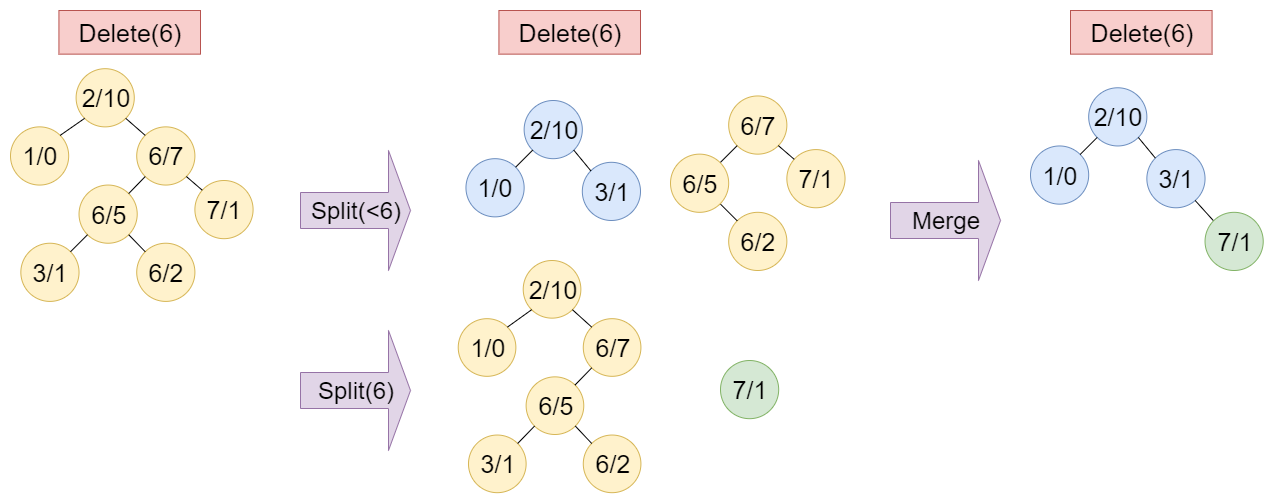

The diagram above was exported from draw.io. Its source (the exported page's mxGraphModel, read from the mxfile embedded in the PNG):
<mxGraphModel dx="2062" dy="1073" grid="1" gridSize="10" guides="1" tooltips="1" connect="1" arrows="1" fold="1" page="1" pageScale="1" pageWidth="827" pageHeight="1169" math="0" shadow="0">
  <root>
    <mxCell id="0" />
    <mxCell id="1" parent="0" />
    <mxCell id="p7UiZEnfjnmN-zhhNf_Y-62" value="" style="group" vertex="1" connectable="0" parent="1">
      <mxGeometry x="80" y="40" width="242.5818181818181" height="290.90999999999985" as="geometry" />
    </mxCell>
    <mxCell id="p7UiZEnfjnmN-zhhNf_Y-63" value="&lt;font style=&quot;font-size: 25px&quot;&gt;2/10&lt;/font&gt;" style="ellipse;whiteSpace=wrap;html=1;aspect=fixed;fillColor=#fff2cc;strokeColor=#d6b656;" vertex="1" parent="p7UiZEnfjnmN-zhhNf_Y-62">
      <mxGeometry x="65.60000000000002" y="58.18636363636358" width="58.18181818181819" height="58.18181818181819" as="geometry" />
    </mxCell>
    <mxCell id="p7UiZEnfjnmN-zhhNf_Y-64" value="&lt;font style=&quot;font-size: 25px&quot;&gt;1/0&lt;/font&gt;" style="ellipse;whiteSpace=wrap;html=1;aspect=fixed;fillColor=#fff2cc;strokeColor=#d6b656;" vertex="1" parent="p7UiZEnfjnmN-zhhNf_Y-62">
      <mxGeometry y="116.36818181818171" width="58.18181818181819" height="58.18181818181819" as="geometry" />
    </mxCell>
    <mxCell id="p7UiZEnfjnmN-zhhNf_Y-65" value="" style="endArrow=none;html=1;entryX=0;entryY=1;entryDx=0;entryDy=0;exitX=1;exitY=0;exitDx=0;exitDy=0;" edge="1" parent="p7UiZEnfjnmN-zhhNf_Y-62" source="p7UiZEnfjnmN-zhhNf_Y-64" target="p7UiZEnfjnmN-zhhNf_Y-63">
      <mxGeometry width="50" height="50" relative="1" as="geometry">
        <mxPoint x="-304.18" y="138.18181818181824" as="sourcePoint" />
        <mxPoint x="-261.77310242291895" y="100.57037908906341" as="targetPoint" />
      </mxGeometry>
    </mxCell>
    <mxCell id="p7UiZEnfjnmN-zhhNf_Y-66" value="&lt;font style=&quot;font-size: 25px&quot;&gt;6/5&lt;/font&gt;" style="ellipse;whiteSpace=wrap;html=1;aspect=fixed;fillColor=#fff2cc;strokeColor=#d6b656;" vertex="1" parent="p7UiZEnfjnmN-zhhNf_Y-62">
      <mxGeometry x="68.53000000000009" y="174.5463636363636" width="58.18181818181819" height="58.18181818181819" as="geometry" />
    </mxCell>
    <mxCell id="p7UiZEnfjnmN-zhhNf_Y-67" value="&lt;font style=&quot;font-size: 25px&quot;&gt;3/1&lt;/font&gt;" style="ellipse;whiteSpace=wrap;html=1;aspect=fixed;fillColor=#fff2cc;strokeColor=#d6b656;" vertex="1" parent="p7UiZEnfjnmN-zhhNf_Y-62">
      <mxGeometry x="10.350000000000023" y="232.72818181818172" width="58.18181818181819" height="58.18181818181819" as="geometry" />
    </mxCell>
    <mxCell id="p7UiZEnfjnmN-zhhNf_Y-68" value="&lt;font style=&quot;font-size: 25px&quot;&gt;6/7&lt;/font&gt;" style="ellipse;whiteSpace=wrap;html=1;aspect=fixed;fillColor=#fff2cc;strokeColor=#d6b656;" vertex="1" parent="p7UiZEnfjnmN-zhhNf_Y-62">
      <mxGeometry x="126.22000000000003" y="116.36818181818171" width="58.18181818181819" height="58.18181818181819" as="geometry" />
    </mxCell>
    <mxCell id="p7UiZEnfjnmN-zhhNf_Y-69" value="&lt;font style=&quot;font-size: 25px&quot;&gt;6/2&lt;/font&gt;" style="ellipse;whiteSpace=wrap;html=1;aspect=fixed;fillColor=#fff2cc;strokeColor=#d6b656;" vertex="1" parent="p7UiZEnfjnmN-zhhNf_Y-62">
      <mxGeometry x="126.22000000000003" y="232.72545454545457" width="58.18181818181819" height="58.18181818181819" as="geometry" />
    </mxCell>
    <mxCell id="p7UiZEnfjnmN-zhhNf_Y-70" value="&lt;font style=&quot;font-size: 25px&quot;&gt;7/1&lt;/font&gt;" style="ellipse;whiteSpace=wrap;html=1;aspect=fixed;fillColor=#fff2cc;strokeColor=#d6b656;" vertex="1" parent="p7UiZEnfjnmN-zhhNf_Y-62">
      <mxGeometry x="184.39999999999998" y="170" width="58.18181818181819" height="58.18181818181819" as="geometry" />
    </mxCell>
    <mxCell id="p7UiZEnfjnmN-zhhNf_Y-71" value="&lt;font style=&quot;font-size: 25px&quot;&gt;Delete(6)&lt;/font&gt;" style="rounded=0;whiteSpace=wrap;html=1;fillColor=#f8cecc;strokeColor=#b85450;" vertex="1" parent="p7UiZEnfjnmN-zhhNf_Y-62">
      <mxGeometry x="48.42" width="141.58" height="43.64" as="geometry" />
    </mxCell>
    <mxCell id="p7UiZEnfjnmN-zhhNf_Y-72" value="" style="endArrow=none;html=1;entryX=0;entryY=1;entryDx=0;entryDy=0;exitX=1;exitY=0;exitDx=0;exitDy=0;" edge="1" parent="p7UiZEnfjnmN-zhhNf_Y-62" source="p7UiZEnfjnmN-zhhNf_Y-67" target="p7UiZEnfjnmN-zhhNf_Y-66">
      <mxGeometry width="50" height="50" relative="1" as="geometry">
        <mxPoint x="-123.77999999999997" y="349.090909090909" as="sourcePoint" />
        <mxPoint x="-82.77999999999997" y="312.72727272727275" as="targetPoint" />
      </mxGeometry>
    </mxCell>
    <mxCell id="p7UiZEnfjnmN-zhhNf_Y-73" value="" style="endArrow=none;html=1;exitX=0;exitY=0;exitDx=0;exitDy=0;entryX=1;entryY=1;entryDx=0;entryDy=0;endFill=0;" edge="1" parent="p7UiZEnfjnmN-zhhNf_Y-62" source="p7UiZEnfjnmN-zhhNf_Y-68" target="p7UiZEnfjnmN-zhhNf_Y-63">
      <mxGeometry width="50" height="50" relative="1" as="geometry">
        <mxPoint x="-123.77999999999997" y="400" as="sourcePoint" />
        <mxPoint x="136.22000000000003" y="108" as="targetPoint" />
      </mxGeometry>
    </mxCell>
    <mxCell id="p7UiZEnfjnmN-zhhNf_Y-74" value="" style="endArrow=none;html=1;entryX=1;entryY=1;entryDx=0;entryDy=0;" edge="1" parent="p7UiZEnfjnmN-zhhNf_Y-62" source="p7UiZEnfjnmN-zhhNf_Y-70" target="p7UiZEnfjnmN-zhhNf_Y-68">
      <mxGeometry width="50" height="50" relative="1" as="geometry">
        <mxPoint x="7.420000000000073" y="400" as="sourcePoint" />
        <mxPoint x="48.42000000000007" y="363.6363636363635" as="targetPoint" />
      </mxGeometry>
    </mxCell>
    <mxCell id="p7UiZEnfjnmN-zhhNf_Y-75" value="" style="endArrow=none;html=1;entryX=0;entryY=1;entryDx=0;entryDy=0;endFill=0;" edge="1" parent="p7UiZEnfjnmN-zhhNf_Y-62" source="p7UiZEnfjnmN-zhhNf_Y-66" target="p7UiZEnfjnmN-zhhNf_Y-68">
      <mxGeometry width="50" height="50" relative="1" as="geometry">
        <mxPoint x="-123.77999999999997" y="290.909090909091" as="sourcePoint" />
        <mxPoint x="-82.77999999999997" y="254.5454545454545" as="targetPoint" />
      </mxGeometry>
    </mxCell>
    <mxCell id="p7UiZEnfjnmN-zhhNf_Y-76" value="" style="endArrow=none;html=1;entryX=1;entryY=1;entryDx=0;entryDy=0;exitX=0;exitY=0;exitDx=0;exitDy=0;endFill=0;" edge="1" parent="p7UiZEnfjnmN-zhhNf_Y-62" source="p7UiZEnfjnmN-zhhNf_Y-69" target="p7UiZEnfjnmN-zhhNf_Y-66">
      <mxGeometry width="50" height="50" relative="1" as="geometry">
        <mxPoint x="-151.20000000000005" y="310" as="sourcePoint" />
        <mxPoint x="-101.20000000000005" y="260" as="targetPoint" />
      </mxGeometry>
    </mxCell>
    <mxCell id="p7UiZEnfjnmN-zhhNf_Y-77" value="&lt;font style=&quot;font-size: 24px&quot;&gt;Split(&amp;lt;6)&lt;/font&gt;" style="shape=singleArrow;whiteSpace=wrap;html=1;fillColor=#e1d5e7;strokeColor=#9673a6;" vertex="1" parent="1">
      <mxGeometry x="370" y="180" width="110" height="120" as="geometry" />
    </mxCell>
    <mxCell id="p7UiZEnfjnmN-zhhNf_Y-87" value="&lt;font style=&quot;font-size: 25px&quot;&gt;Delete(6)&lt;/font&gt;" style="rounded=0;whiteSpace=wrap;html=1;fillColor=#f8cecc;strokeColor=#b85450;" vertex="1" parent="1">
      <mxGeometry x="568.42" y="40" width="141.58" height="43.64" as="geometry" />
    </mxCell>
    <mxCell id="p7UiZEnfjnmN-zhhNf_Y-127" value="" style="group" vertex="1" connectable="0" parent="1">
      <mxGeometry x="740.0000000000001" y="125.45818181818171" width="174.54181818181803" height="174.53909090909104" as="geometry" />
    </mxCell>
    <mxCell id="p7UiZEnfjnmN-zhhNf_Y-105" value="&lt;font style=&quot;font-size: 25px&quot;&gt;6/7&lt;/font&gt;" style="ellipse;whiteSpace=wrap;html=1;aspect=fixed;fillColor=#fff2cc;strokeColor=#d6b656;" vertex="1" parent="p7UiZEnfjnmN-zhhNf_Y-127">
      <mxGeometry x="58.179999999999836" width="58.18181818181819" height="58.18181818181819" as="geometry" />
    </mxCell>
    <mxCell id="p7UiZEnfjnmN-zhhNf_Y-106" value="&lt;font style=&quot;font-size: 25px&quot;&gt;6/2&lt;/font&gt;" style="ellipse;whiteSpace=wrap;html=1;aspect=fixed;fillColor=#fff2cc;strokeColor=#d6b656;" vertex="1" parent="p7UiZEnfjnmN-zhhNf_Y-127">
      <mxGeometry x="58.179999999999836" y="116.35727272727286" width="58.18181818181819" height="58.18181818181819" as="geometry" />
    </mxCell>
    <mxCell id="p7UiZEnfjnmN-zhhNf_Y-107" value="&lt;font style=&quot;font-size: 25px&quot;&gt;7/1&lt;/font&gt;" style="ellipse;whiteSpace=wrap;html=1;aspect=fixed;fillColor=#fff2cc;strokeColor=#d6b656;" vertex="1" parent="p7UiZEnfjnmN-zhhNf_Y-127">
      <mxGeometry x="116.35999999999979" y="53.63181818181829" width="58.18181818181819" height="58.18181818181819" as="geometry" />
    </mxCell>
    <mxCell id="p7UiZEnfjnmN-zhhNf_Y-108" value="" style="endArrow=none;html=1;entryX=1;entryY=1;entryDx=0;entryDy=0;" edge="1" parent="p7UiZEnfjnmN-zhhNf_Y-127" source="p7UiZEnfjnmN-zhhNf_Y-107" target="p7UiZEnfjnmN-zhhNf_Y-105">
      <mxGeometry width="50" height="50" relative="1" as="geometry">
        <mxPoint x="-140.62000000000012" y="243.6318181818183" as="sourcePoint" />
        <mxPoint x="-99.62000000000012" y="207.2681818181818" as="targetPoint" />
      </mxGeometry>
    </mxCell>
    <mxCell id="p7UiZEnfjnmN-zhhNf_Y-109" value="" style="endArrow=none;html=1;entryX=0;entryY=1;entryDx=0;entryDy=0;endFill=0;exitX=1;exitY=0;exitDx=0;exitDy=0;" edge="1" parent="p7UiZEnfjnmN-zhhNf_Y-127" target="p7UiZEnfjnmN-zhhNf_Y-105" source="p7UiZEnfjnmN-zhhNf_Y-126">
      <mxGeometry width="50" height="50" relative="1" as="geometry">
        <mxPoint x="50.1512881799797" y="66.69871182001998" as="sourcePoint" />
        <mxPoint x="-230.82000000000016" y="98.1772727272728" as="targetPoint" />
      </mxGeometry>
    </mxCell>
    <mxCell id="p7UiZEnfjnmN-zhhNf_Y-110" value="" style="endArrow=none;html=1;entryX=1;entryY=1;entryDx=0;entryDy=0;exitX=0;exitY=0;exitDx=0;exitDy=0;endFill=0;" edge="1" parent="p7UiZEnfjnmN-zhhNf_Y-127" source="p7UiZEnfjnmN-zhhNf_Y-106" target="p7UiZEnfjnmN-zhhNf_Y-126">
      <mxGeometry width="50" height="50" relative="1" as="geometry">
        <mxPoint x="-299.24000000000024" y="153.6318181818183" as="sourcePoint" />
        <mxPoint x="50.1512881799797" y="107.83946999816158" as="targetPoint" />
      </mxGeometry>
    </mxCell>
    <mxCell id="p7UiZEnfjnmN-zhhNf_Y-126" value="&lt;font style=&quot;font-size: 25px&quot;&gt;6/5&lt;/font&gt;" style="ellipse;whiteSpace=wrap;html=1;aspect=fixed;fillColor=#fff2cc;strokeColor=#d6b656;" vertex="1" parent="p7UiZEnfjnmN-zhhNf_Y-127">
      <mxGeometry y="58.17818181818191" width="58.18181818181819" height="58.18181818181819" as="geometry" />
    </mxCell>
    <mxCell id="p7UiZEnfjnmN-zhhNf_Y-129" value="&lt;font style=&quot;font-size: 24px&quot;&gt;Split(6)&lt;/font&gt;" style="shape=singleArrow;whiteSpace=wrap;html=1;fillColor=#e1d5e7;strokeColor=#9673a6;" vertex="1" parent="1">
      <mxGeometry x="370" y="360" width="110" height="120" as="geometry" />
    </mxCell>
    <mxCell id="p7UiZEnfjnmN-zhhNf_Y-158" value="" style="group" vertex="1" connectable="0" parent="1">
      <mxGeometry x="527.73" y="290" width="190" height="232.72" as="geometry" />
    </mxCell>
    <mxCell id="p7UiZEnfjnmN-zhhNf_Y-156" value="" style="group" vertex="1" connectable="0" parent="p7UiZEnfjnmN-zhhNf_Y-158">
      <mxGeometry width="190" height="232.72" as="geometry" />
    </mxCell>
    <mxCell id="p7UiZEnfjnmN-zhhNf_Y-144" value="&lt;font style=&quot;font-size: 25px&quot;&gt;2/10&lt;/font&gt;" style="ellipse;whiteSpace=wrap;html=1;aspect=fixed;fillColor=#fff2cc;strokeColor=#d6b656;" vertex="1" parent="p7UiZEnfjnmN-zhhNf_Y-156">
      <mxGeometry x="64.99096743724112" width="57.641656263628484" height="57.641656263628484" as="geometry" />
    </mxCell>
    <mxCell id="p7UiZEnfjnmN-zhhNf_Y-145" value="&lt;font style=&quot;font-size: 25px&quot;&gt;1/0&lt;/font&gt;" style="ellipse;whiteSpace=wrap;html=1;aspect=fixed;fillColor=#fff2cc;strokeColor=#d6b656;" vertex="1" parent="p7UiZEnfjnmN-zhhNf_Y-156">
      <mxGeometry y="58.1809090767042" width="57.641656263628484" height="57.641656263628484" as="geometry" />
    </mxCell>
    <mxCell id="p7UiZEnfjnmN-zhhNf_Y-146" value="" style="endArrow=none;html=1;entryX=0;entryY=1;entryDx=0;entryDy=0;exitX=1;exitY=0;exitDx=0;exitDy=0;" edge="1" parent="p7UiZEnfjnmN-zhhNf_Y-156" source="p7UiZEnfjnmN-zhhNf_Y-145" target="p7UiZEnfjnmN-zhhNf_Y-144">
      <mxGeometry width="50" height="50" relative="1" as="geometry">
        <mxPoint x="-380.61326021401356" y="39.99482960671265" as="sourcePoint" />
        <mxPoint x="-338.6000696721463" y="2.3839782018763342" as="targetPoint" />
      </mxGeometry>
    </mxCell>
    <mxCell id="p7UiZEnfjnmN-zhhNf_Y-147" value="&lt;font style=&quot;font-size: 25px&quot;&gt;6/5&lt;/font&gt;" style="ellipse;whiteSpace=wrap;html=1;aspect=fixed;fillColor=#fff2cc;strokeColor=#d6b656;" vertex="1" parent="p7UiZEnfjnmN-zhhNf_Y-156">
      <mxGeometry x="67.89376522064235" y="116.35818184659126" width="57.641656263628484" height="57.641656263628484" as="geometry" />
    </mxCell>
    <mxCell id="p7UiZEnfjnmN-zhhNf_Y-148" value="&lt;font style=&quot;font-size: 25px&quot;&gt;3/1&lt;/font&gt;" style="ellipse;whiteSpace=wrap;html=1;aspect=fixed;fillColor=#fff2cc;strokeColor=#d6b656;" vertex="1" parent="p7UiZEnfjnmN-zhhNf_Y-156">
      <mxGeometry x="10.253910258772057" y="174.53909092329565" width="57.641656263628484" height="57.641656263628484" as="geometry" />
    </mxCell>
    <mxCell id="p7UiZEnfjnmN-zhhNf_Y-149" value="&lt;font style=&quot;font-size: 25px&quot;&gt;6/7&lt;/font&gt;" style="ellipse;whiteSpace=wrap;html=1;aspect=fixed;fillColor=#fff2cc;strokeColor=#d6b656;" vertex="1" parent="p7UiZEnfjnmN-zhhNf_Y-156">
      <mxGeometry x="125.0481693586673" y="58.1809090767042" width="57.641656263628484" height="57.641656263628484" as="geometry" />
    </mxCell>
    <mxCell id="p7UiZEnfjnmN-zhhNf_Y-150" value="&lt;font style=&quot;font-size: 25px&quot;&gt;6/2&lt;/font&gt;" style="ellipse;whiteSpace=wrap;html=1;aspect=fixed;fillColor=#fff2cc;strokeColor=#d6b656;" vertex="1" parent="p7UiZEnfjnmN-zhhNf_Y-156">
      <mxGeometry x="125.0481693586673" y="174.53636369318266" width="57.641656263628484" height="57.641656263628484" as="geometry" />
    </mxCell>
    <mxCell id="p7UiZEnfjnmN-zhhNf_Y-151" value="" style="endArrow=none;html=1;entryX=0;entryY=1;entryDx=0;entryDy=0;exitX=1;exitY=0;exitDx=0;exitDy=0;" edge="1" parent="p7UiZEnfjnmN-zhhNf_Y-156" source="p7UiZEnfjnmN-zhhNf_Y-148" target="p7UiZEnfjnmN-zhhNf_Y-147">
      <mxGeometry width="50" height="50" relative="1" as="geometry">
        <mxPoint x="-201.88809976160047" y="250.9006250097656" as="sourcePoint" />
        <mxPoint x="-161.26874511332477" y="214.53755683682553" as="targetPoint" />
      </mxGeometry>
    </mxCell>
    <mxCell id="p7UiZEnfjnmN-zhhNf_Y-152" value="" style="endArrow=none;html=1;exitX=0;exitY=0;exitDx=0;exitDy=0;entryX=1;entryY=1;entryDx=0;entryDy=0;endFill=0;" edge="1" parent="p7UiZEnfjnmN-zhhNf_Y-156" source="p7UiZEnfjnmN-zhhNf_Y-149" target="p7UiZEnfjnmN-zhhNf_Y-144">
      <mxGeometry width="50" height="50" relative="1" as="geometry">
        <mxPoint x="-201.88809976160047" y="301.80892045188193" as="sourcePoint" />
        <mxPoint x="55.69805166648928" y="9.813483023172289" as="targetPoint" />
      </mxGeometry>
    </mxCell>
    <mxCell id="p7UiZEnfjnmN-zhhNf_Y-154" value="" style="endArrow=none;html=1;entryX=0;entryY=1;entryDx=0;entryDy=0;endFill=0;" edge="1" parent="p7UiZEnfjnmN-zhhNf_Y-156" source="p7UiZEnfjnmN-zhhNf_Y-147" target="p7UiZEnfjnmN-zhhNf_Y-149">
      <mxGeometry width="50" height="50" relative="1" as="geometry">
        <mxPoint x="-201.88809976160047" y="192.71971593306148" as="sourcePoint" />
        <mxPoint x="-161.26874511332477" y="156.35664776012115" as="targetPoint" />
      </mxGeometry>
    </mxCell>
    <mxCell id="p7UiZEnfjnmN-zhhNf_Y-155" value="" style="endArrow=none;html=1;entryX=1;entryY=1;entryDx=0;entryDy=0;exitX=0;exitY=0;exitDx=0;exitDy=0;endFill=0;" edge="1" parent="p7UiZEnfjnmN-zhhNf_Y-156" source="p7UiZEnfjnmN-zhhNf_Y-150" target="p7UiZEnfjnmN-zhhNf_Y-147">
      <mxGeometry width="50" height="50" relative="1" as="geometry">
        <mxPoint x="-229.0535315775937" y="211.81032672385498" as="sourcePoint" />
        <mxPoint x="-179.517733226038" y="161.81110798606224" as="targetPoint" />
      </mxGeometry>
    </mxCell>
    <mxCell id="p7UiZEnfjnmN-zhhNf_Y-159" value="&lt;font style=&quot;font-size: 25px&quot;&gt;7/1&lt;/font&gt;" style="ellipse;whiteSpace=wrap;html=1;aspect=fixed;fillColor=#d5e8d4;strokeColor=#82b366;" vertex="1" parent="1">
      <mxGeometry x="790" y="390" width="58.18181818181819" height="58.18181818181819" as="geometry" />
    </mxCell>
    <mxCell id="p7UiZEnfjnmN-zhhNf_Y-161" value="" style="group;rounded=0;" vertex="1" connectable="0" parent="1">
      <mxGeometry x="535.4599999999999" y="129.99636363636358" width="174.54181818181826" height="119.99363636363631" as="geometry" />
    </mxCell>
    <mxCell id="p7UiZEnfjnmN-zhhNf_Y-128" value="" style="group" vertex="1" connectable="0" parent="p7UiZEnfjnmN-zhhNf_Y-161">
      <mxGeometry width="174.54181818181826" height="119.99363636363631" as="geometry" />
    </mxCell>
    <mxCell id="p7UiZEnfjnmN-zhhNf_Y-79" value="&lt;font style=&quot;font-size: 25px&quot;&gt;2/10&lt;/font&gt;" style="ellipse;whiteSpace=wrap;html=1;aspect=fixed;fillColor=#dae8fc;strokeColor=#6c8ebf;" vertex="1" parent="p7UiZEnfjnmN-zhhNf_Y-128">
      <mxGeometry x="58.180000000000064" width="58.18181818181819" height="58.18181818181819" as="geometry" />
    </mxCell>
    <mxCell id="p7UiZEnfjnmN-zhhNf_Y-80" value="&lt;font style=&quot;font-size: 25px&quot;&gt;1/0&lt;/font&gt;" style="ellipse;whiteSpace=wrap;html=1;aspect=fixed;fillColor=#dae8fc;strokeColor=#6c8ebf;" vertex="1" parent="p7UiZEnfjnmN-zhhNf_Y-128">
      <mxGeometry y="58.18181818181813" width="58.18181818181819" height="58.18181818181819" as="geometry" />
    </mxCell>
    <mxCell id="p7UiZEnfjnmN-zhhNf_Y-81" value="" style="endArrow=none;html=1;entryX=0;entryY=1;entryDx=0;entryDy=0;exitX=1;exitY=0;exitDx=0;exitDy=0;" edge="1" parent="p7UiZEnfjnmN-zhhNf_Y-128" source="p7UiZEnfjnmN-zhhNf_Y-80" target="p7UiZEnfjnmN-zhhNf_Y-79">
      <mxGeometry width="50" height="50" relative="1" as="geometry">
        <mxPoint x="-311.5999999999999" y="79.99545454545466" as="sourcePoint" />
        <mxPoint x="-269.19310242291886" y="42.38401545269983" as="targetPoint" />
      </mxGeometry>
    </mxCell>
    <mxCell id="p7UiZEnfjnmN-zhhNf_Y-83" value="&lt;font style=&quot;font-size: 25px&quot;&gt;3/1&lt;/font&gt;" style="ellipse;whiteSpace=wrap;html=1;aspect=fixed;fillColor=#dae8fc;strokeColor=#6c8ebf;" vertex="1" parent="p7UiZEnfjnmN-zhhNf_Y-128">
      <mxGeometry x="116.36000000000001" y="61.811818181818126" width="58.18181818181819" height="58.18181818181819" as="geometry" />
    </mxCell>
    <mxCell id="p7UiZEnfjnmN-zhhNf_Y-94" style="rounded=0;orthogonalLoop=1;jettySize=auto;html=1;exitX=1;exitY=1;exitDx=0;exitDy=0;entryX=0;entryY=0;entryDx=0;entryDy=0;endArrow=none;endFill=0;" edge="1" parent="p7UiZEnfjnmN-zhhNf_Y-128" source="p7UiZEnfjnmN-zhhNf_Y-79" target="p7UiZEnfjnmN-zhhNf_Y-83">
      <mxGeometry relative="1" as="geometry" />
    </mxCell>
    <mxCell id="p7UiZEnfjnmN-zhhNf_Y-162" value="&lt;font style=&quot;font-size: 24px&quot;&gt;Merge&lt;/font&gt;" style="shape=singleArrow;whiteSpace=wrap;html=1;fillColor=#e1d5e7;strokeColor=#9673a6;" vertex="1" parent="1">
      <mxGeometry x="960" y="190" width="110" height="120" as="geometry" />
    </mxCell>
    <mxCell id="p7UiZEnfjnmN-zhhNf_Y-163" value="&lt;font style=&quot;font-size: 25px&quot;&gt;Delete(6)&lt;/font&gt;" style="rounded=0;whiteSpace=wrap;html=1;fillColor=#f8cecc;strokeColor=#b85450;" vertex="1" parent="1">
      <mxGeometry x="1140" y="40" width="141.58" height="43.64" as="geometry" />
    </mxCell>
    <mxCell id="p7UiZEnfjnmN-zhhNf_Y-164" value="" style="group;rounded=0;" vertex="1" connectable="0" parent="1">
      <mxGeometry x="1100" y="117.27636363636358" width="174.54181818181826" height="119.99363636363631" as="geometry" />
    </mxCell>
    <mxCell id="p7UiZEnfjnmN-zhhNf_Y-165" value="" style="group" vertex="1" connectable="0" parent="p7UiZEnfjnmN-zhhNf_Y-164">
      <mxGeometry width="174.54181818181826" height="119.99363636363631" as="geometry" />
    </mxCell>
    <mxCell id="p7UiZEnfjnmN-zhhNf_Y-166" value="&lt;font style=&quot;font-size: 25px&quot;&gt;2/10&lt;/font&gt;" style="ellipse;whiteSpace=wrap;html=1;aspect=fixed;fillColor=#dae8fc;strokeColor=#6c8ebf;" vertex="1" parent="p7UiZEnfjnmN-zhhNf_Y-165">
      <mxGeometry x="58.180000000000064" width="58.18181818181819" height="58.18181818181819" as="geometry" />
    </mxCell>
    <mxCell id="p7UiZEnfjnmN-zhhNf_Y-167" value="&lt;font style=&quot;font-size: 25px&quot;&gt;1/0&lt;/font&gt;" style="ellipse;whiteSpace=wrap;html=1;aspect=fixed;fillColor=#dae8fc;strokeColor=#6c8ebf;" vertex="1" parent="p7UiZEnfjnmN-zhhNf_Y-165">
      <mxGeometry y="58.18181818181813" width="58.18181818181819" height="58.18181818181819" as="geometry" />
    </mxCell>
    <mxCell id="p7UiZEnfjnmN-zhhNf_Y-168" value="" style="endArrow=none;html=1;entryX=0;entryY=1;entryDx=0;entryDy=0;exitX=1;exitY=0;exitDx=0;exitDy=0;" edge="1" parent="p7UiZEnfjnmN-zhhNf_Y-165" source="p7UiZEnfjnmN-zhhNf_Y-167" target="p7UiZEnfjnmN-zhhNf_Y-166">
      <mxGeometry width="50" height="50" relative="1" as="geometry">
        <mxPoint x="-311.5999999999999" y="79.99545454545466" as="sourcePoint" />
        <mxPoint x="-269.19310242291886" y="42.38401545269983" as="targetPoint" />
      </mxGeometry>
    </mxCell>
    <mxCell id="p7UiZEnfjnmN-zhhNf_Y-169" value="&lt;font style=&quot;font-size: 25px&quot;&gt;3/1&lt;/font&gt;" style="ellipse;whiteSpace=wrap;html=1;aspect=fixed;fillColor=#dae8fc;strokeColor=#6c8ebf;" vertex="1" parent="p7UiZEnfjnmN-zhhNf_Y-165">
      <mxGeometry x="116.36000000000001" y="61.811818181818126" width="58.18181818181819" height="58.18181818181819" as="geometry" />
    </mxCell>
    <mxCell id="p7UiZEnfjnmN-zhhNf_Y-170" style="rounded=0;orthogonalLoop=1;jettySize=auto;html=1;exitX=1;exitY=1;exitDx=0;exitDy=0;entryX=0;entryY=0;entryDx=0;entryDy=0;endArrow=none;endFill=0;" edge="1" parent="p7UiZEnfjnmN-zhhNf_Y-165" source="p7UiZEnfjnmN-zhhNf_Y-166" target="p7UiZEnfjnmN-zhhNf_Y-169">
      <mxGeometry relative="1" as="geometry" />
    </mxCell>
    <mxCell id="p7UiZEnfjnmN-zhhNf_Y-173" style="edgeStyle=none;rounded=0;orthogonalLoop=1;jettySize=auto;html=1;exitX=0;exitY=0;exitDx=0;exitDy=0;endArrow=none;endFill=0;strokeColor=#000000;" edge="1" parent="1" source="p7UiZEnfjnmN-zhhNf_Y-172" target="p7UiZEnfjnmN-zhhNf_Y-169">
      <mxGeometry relative="1" as="geometry" />
    </mxCell>
    <mxCell id="p7UiZEnfjnmN-zhhNf_Y-172" value="&lt;font style=&quot;font-size: 25px&quot;&gt;7/1&lt;/font&gt;" style="ellipse;whiteSpace=wrap;html=1;aspect=fixed;fillColor=#d5e8d4;strokeColor=#82b366;" vertex="1" parent="1">
      <mxGeometry x="1274.54" y="241.82000000000002" width="58.18181818181819" height="58.18181818181819" as="geometry" />
    </mxCell>
  </root>
</mxGraphModel>